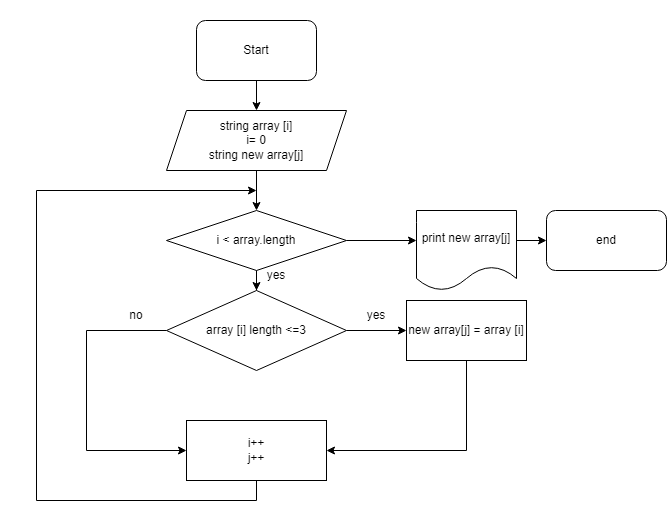

The diagram above was exported from draw.io. Its source (the exported page's mxGraphModel, read from the mxfile embedded in the PNG):
<mxGraphModel dx="1038" dy="547" grid="1" gridSize="10" guides="1" tooltips="1" connect="1" arrows="1" fold="1" page="1" pageScale="1" pageWidth="850" pageHeight="1100" math="0" shadow="0">
  <root>
    <mxCell id="0" />
    <mxCell id="1" parent="0" />
    <mxCell id="zHgs9JOG8cabEivHxhQF-1" value="&lt;div style=&quot;text-align: left;&quot;&gt;&lt;span style=&quot;background-color: initial;&quot;&gt;Задача&lt;/span&gt;&lt;/div&gt;&lt;div style=&quot;text-align: left;&quot;&gt;&lt;span style=&quot;background-color: initial;&quot;&gt;Из заданного массива строк сформировать массив&amp;nbsp; строк, длина элемен&lt;/span&gt;&lt;span style=&quot;background-color: initial;&quot;&gt;тов которого менее или равно 3&lt;/span&gt;&lt;/div&gt;" style="text;html=1;strokeColor=none;fillColor=none;align=center;verticalAlign=middle;whiteSpace=wrap;rounded=0;" parent="1" vertex="1">
      <mxGeometry x="80" y="50" width="390" height="30" as="geometry" />
    </mxCell>
    <mxCell id="zHgs9JOG8cabEivHxhQF-13" value="" style="edgeStyle=orthogonalEdgeStyle;rounded=0;orthogonalLoop=1;jettySize=auto;html=1;" parent="1" source="zHgs9JOG8cabEivHxhQF-2" target="zHgs9JOG8cabEivHxhQF-5" edge="1">
      <mxGeometry relative="1" as="geometry" />
    </mxCell>
    <mxCell id="zHgs9JOG8cabEivHxhQF-2" value="Start" style="rounded=1;whiteSpace=wrap;html=1;" parent="1" vertex="1">
      <mxGeometry x="360" y="120" width="120" height="60" as="geometry" />
    </mxCell>
    <mxCell id="zHgs9JOG8cabEivHxhQF-7" value="" style="edgeStyle=orthogonalEdgeStyle;rounded=0;orthogonalLoop=1;jettySize=auto;html=1;startArrow=none;" parent="1" target="zHgs9JOG8cabEivHxhQF-6" edge="1">
      <mxGeometry relative="1" as="geometry">
        <mxPoint x="420" y="370" as="sourcePoint" />
      </mxGeometry>
    </mxCell>
    <mxCell id="XCzGn2QMHMxM5hUExqce-11" style="edgeStyle=orthogonalEdgeStyle;rounded=0;orthogonalLoop=1;jettySize=auto;html=1;entryX=0.5;entryY=0;entryDx=0;entryDy=0;" edge="1" parent="1" source="zHgs9JOG8cabEivHxhQF-5" target="XCzGn2QMHMxM5hUExqce-9">
      <mxGeometry relative="1" as="geometry" />
    </mxCell>
    <mxCell id="zHgs9JOG8cabEivHxhQF-5" value="string array [i]&lt;br&gt;i= 0&lt;br&gt;string new array[j]" style="shape=parallelogram;perimeter=parallelogramPerimeter;whiteSpace=wrap;html=1;fixedSize=1;" parent="1" vertex="1">
      <mxGeometry x="330" y="210" width="180" height="60" as="geometry" />
    </mxCell>
    <mxCell id="zHgs9JOG8cabEivHxhQF-10" value="" style="edgeStyle=orthogonalEdgeStyle;rounded=0;orthogonalLoop=1;jettySize=auto;html=1;" parent="1" source="zHgs9JOG8cabEivHxhQF-6" target="zHgs9JOG8cabEivHxhQF-9" edge="1">
      <mxGeometry relative="1" as="geometry">
        <Array as="points">
          <mxPoint x="250" y="430" />
          <mxPoint x="250" y="550" />
        </Array>
      </mxGeometry>
    </mxCell>
    <mxCell id="zHgs9JOG8cabEivHxhQF-12" value="" style="edgeStyle=orthogonalEdgeStyle;rounded=0;orthogonalLoop=1;jettySize=auto;html=1;" parent="1" source="zHgs9JOG8cabEivHxhQF-6" target="zHgs9JOG8cabEivHxhQF-11" edge="1">
      <mxGeometry relative="1" as="geometry" />
    </mxCell>
    <mxCell id="zHgs9JOG8cabEivHxhQF-6" value="array [i] length &amp;lt;=3" style="rhombus;whiteSpace=wrap;html=1;" parent="1" vertex="1">
      <mxGeometry x="330" y="390" width="180" height="80" as="geometry" />
    </mxCell>
    <mxCell id="XCzGn2QMHMxM5hUExqce-6" style="edgeStyle=orthogonalEdgeStyle;rounded=0;orthogonalLoop=1;jettySize=auto;html=1;exitX=0.5;exitY=1;exitDx=0;exitDy=0;" edge="1" parent="1" source="zHgs9JOG8cabEivHxhQF-9">
      <mxGeometry relative="1" as="geometry">
        <mxPoint x="420" y="290" as="targetPoint" />
        <Array as="points">
          <mxPoint x="420" y="600" />
          <mxPoint x="200" y="600" />
          <mxPoint x="200" y="290" />
        </Array>
      </mxGeometry>
    </mxCell>
    <mxCell id="zHgs9JOG8cabEivHxhQF-9" value="i++&lt;br&gt;j++" style="whiteSpace=wrap;html=1;" parent="1" vertex="1">
      <mxGeometry x="350" y="520" width="140" height="60" as="geometry" />
    </mxCell>
    <mxCell id="XCzGn2QMHMxM5hUExqce-1" style="edgeStyle=orthogonalEdgeStyle;rounded=0;orthogonalLoop=1;jettySize=auto;html=1;entryX=1;entryY=0.5;entryDx=0;entryDy=0;exitX=0.5;exitY=1;exitDx=0;exitDy=0;" edge="1" parent="1" source="zHgs9JOG8cabEivHxhQF-11" target="zHgs9JOG8cabEivHxhQF-9">
      <mxGeometry relative="1" as="geometry">
        <Array as="points">
          <mxPoint x="630" y="550" />
        </Array>
      </mxGeometry>
    </mxCell>
    <mxCell id="zHgs9JOG8cabEivHxhQF-11" value="new array[j] = array [i]" style="whiteSpace=wrap;html=1;" parent="1" vertex="1">
      <mxGeometry x="570" y="400" width="120" height="60" as="geometry" />
    </mxCell>
    <mxCell id="XCzGn2QMHMxM5hUExqce-3" value="yes" style="text;html=1;strokeColor=none;fillColor=none;align=center;verticalAlign=middle;whiteSpace=wrap;rounded=0;" vertex="1" parent="1">
      <mxGeometry x="510" y="400" width="60" height="30" as="geometry" />
    </mxCell>
    <mxCell id="XCzGn2QMHMxM5hUExqce-5" value="no" style="text;html=1;strokeColor=none;fillColor=none;align=center;verticalAlign=middle;whiteSpace=wrap;rounded=0;" vertex="1" parent="1">
      <mxGeometry x="270" y="400" width="60" height="30" as="geometry" />
    </mxCell>
    <mxCell id="XCzGn2QMHMxM5hUExqce-14" value="" style="edgeStyle=orthogonalEdgeStyle;rounded=0;orthogonalLoop=1;jettySize=auto;html=1;" edge="1" parent="1" source="XCzGn2QMHMxM5hUExqce-9">
      <mxGeometry relative="1" as="geometry">
        <mxPoint x="580" y="340" as="targetPoint" />
      </mxGeometry>
    </mxCell>
    <mxCell id="XCzGn2QMHMxM5hUExqce-9" value="i &amp;lt; array.length" style="rhombus;whiteSpace=wrap;html=1;" vertex="1" parent="1">
      <mxGeometry x="330" y="310" width="180" height="60" as="geometry" />
    </mxCell>
    <mxCell id="XCzGn2QMHMxM5hUExqce-12" value="yes" style="text;html=1;strokeColor=none;fillColor=none;align=center;verticalAlign=middle;whiteSpace=wrap;rounded=0;" vertex="1" parent="1">
      <mxGeometry x="410" y="360" width="60" height="30" as="geometry" />
    </mxCell>
    <mxCell id="XCzGn2QMHMxM5hUExqce-16" value="" style="edgeStyle=orthogonalEdgeStyle;rounded=0;orthogonalLoop=1;jettySize=auto;html=1;" edge="1" parent="1" target="XCzGn2QMHMxM5hUExqce-15">
      <mxGeometry relative="1" as="geometry">
        <mxPoint x="680" y="340" as="sourcePoint" />
      </mxGeometry>
    </mxCell>
    <mxCell id="XCzGn2QMHMxM5hUExqce-15" value="end" style="rounded=1;whiteSpace=wrap;html=1;" vertex="1" parent="1">
      <mxGeometry x="710" y="310" width="120" height="60" as="geometry" />
    </mxCell>
    <mxCell id="XCzGn2QMHMxM5hUExqce-18" value="print new array[j]" style="shape=document;whiteSpace=wrap;html=1;boundedLbl=1;" vertex="1" parent="1">
      <mxGeometry x="580" y="310" width="100" height="80" as="geometry" />
    </mxCell>
  </root>
</mxGraphModel>